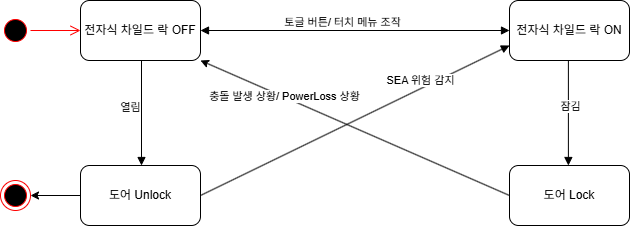

The diagram above was exported from draw.io. Its source (the exported page's mxGraphModel, read from the mxfile embedded in the PNG):
<mxGraphModel dx="1264" dy="764" grid="1" gridSize="10" guides="1" tooltips="1" connect="1" arrows="1" fold="1" page="1" pageScale="1" pageWidth="827" pageHeight="1169" math="0" shadow="0">
  <root>
    <mxCell id="0" />
    <mxCell id="1" parent="0" />
    <mxCell id="2" parent="1" style="ellipse;html=1;shape=startState;fillColor=#000000;strokeColor=#ff0000;" value="" vertex="1">
      <mxGeometry height="30" width="30" x="100" y="1730" as="geometry" />
    </mxCell>
    <mxCell id="3" edge="1" parent="1" source="2" style="edgeStyle=orthogonalEdgeStyle;html=1;verticalAlign=bottom;endArrow=open;endSize=8;strokeColor=#ff0000;rounded=0;" value="">
      <mxGeometry relative="1" as="geometry">
        <mxPoint x="180" y="1745" as="targetPoint" />
      </mxGeometry>
    </mxCell>
    <mxCell id="4" parent="1" style="rounded=1;whiteSpace=wrap;html=1;" value="전자식 차일드 락 OFF" vertex="1">
      <mxGeometry height="60" width="120" x="180" y="1715" as="geometry" />
    </mxCell>
    <mxCell id="5" edge="1" parent="1" source="4" style="endArrow=block;startArrow=block;endFill=1;startFill=1;html=1;rounded=0;exitX=1;exitY=0.5;exitDx=0;exitDy=0;" target="7" value="">
      <mxGeometry relative="1" width="160" as="geometry">
        <mxPoint x="300" y="1750" as="sourcePoint" />
        <mxPoint x="360" y="1750" as="targetPoint" />
      </mxGeometry>
    </mxCell>
    <mxCell id="6" connectable="0" parent="5" style="edgeLabel;html=1;align=center;verticalAlign=middle;resizable=0;points=[];" value="토글 버튼/ 터치 메뉴 조작" vertex="1">
      <mxGeometry relative="1" x="-0.1895" y="-1" as="geometry">
        <mxPoint x="16" y="-10" as="offset" />
      </mxGeometry>
    </mxCell>
    <mxCell id="7" parent="1" style="rounded=1;whiteSpace=wrap;html=1;" value="전자식 차일드 락 ON" vertex="1">
      <mxGeometry height="60" width="120" x="609" y="1715" as="geometry" />
    </mxCell>
    <mxCell id="8" parent="1" style="rounded=1;whiteSpace=wrap;html=1;" value="도어 Lock" vertex="1">
      <mxGeometry height="60" width="120" x="609" y="1880" as="geometry" />
    </mxCell>
    <mxCell id="9" edge="1" parent="1" style="html=1;verticalAlign=bottom;endArrow=block;curved=0;rounded=0;exitX=0.5;exitY=1;exitDx=0;exitDy=0;entryX=0.5;entryY=0;entryDx=0;entryDy=0;" value="열림">
      <mxGeometry relative="1" width="80" x="0.0476" y="-11" as="geometry">
        <mxPoint y="1" as="offset" />
        <mxPoint x="241" y="1775" as="sourcePoint" />
        <mxPoint x="241" y="1880" as="targetPoint" />
      </mxGeometry>
    </mxCell>
    <mxCell id="10" edge="1" parent="1" source="11" style="edgeStyle=orthogonalEdgeStyle;rounded=0;orthogonalLoop=1;jettySize=auto;html=1;exitX=0;exitY=0.5;exitDx=0;exitDy=0;entryX=1;entryY=0.5;entryDx=0;entryDy=0;" target="16">
      <mxGeometry relative="1" as="geometry" />
    </mxCell>
    <mxCell id="11" parent="1" style="rounded=1;whiteSpace=wrap;html=1;" value="도어 Unlock" vertex="1">
      <mxGeometry height="60" width="120" x="180" y="1880" as="geometry" />
    </mxCell>
    <mxCell id="12" edge="1" parent="1" style="html=1;verticalAlign=bottom;endArrow=block;curved=0;rounded=0;exitX=0.5;exitY=1;exitDx=0;exitDy=0;entryX=0.5;entryY=0;entryDx=0;entryDy=0;" value="잠김">
      <mxGeometry relative="1" width="80" x="0.0476" y="2" as="geometry">
        <mxPoint as="offset" />
        <mxPoint x="667.89" y="1775" as="sourcePoint" />
        <mxPoint x="667.89" y="1880" as="targetPoint" />
      </mxGeometry>
    </mxCell>
    <mxCell id="13" edge="1" parent="1" source="11" style="html=1;verticalAlign=bottom;endArrow=block;curved=0;rounded=0;exitX=1;exitY=0.5;exitDx=0;exitDy=0;entryX=0;entryY=0.75;entryDx=0;entryDy=0;" target="7" value="SEA 위험 감지">
      <mxGeometry relative="1" width="80" x="0.42" y="-1" as="geometry">
        <mxPoint as="offset" />
        <Array as="points" />
        <mxPoint x="300" y="1916" as="sourcePoint" />
        <mxPoint x="609" y="1751" as="targetPoint" />
      </mxGeometry>
    </mxCell>
    <mxCell id="14" edge="1" parent="1" source="8" style="endArrow=classic;html=1;rounded=0;exitX=0;exitY=0.5;exitDx=0;exitDy=0;entryX=1;entryY=1;entryDx=0;entryDy=0;" target="4" value="">
      <mxGeometry height="50" relative="1" width="50" as="geometry">
        <mxPoint x="400" y="1700" as="sourcePoint" />
        <mxPoint x="450" y="1650" as="targetPoint" />
      </mxGeometry>
    </mxCell>
    <mxCell id="15" connectable="0" parent="14" style="edgeLabel;html=1;align=center;verticalAlign=middle;resizable=0;points=[];" value="충돌 발생 상황/ PowerLoss 상황" vertex="1">
      <mxGeometry relative="1" x="-0.2403" y="5" as="geometry">
        <mxPoint x="-106" y="-53" as="offset" />
      </mxGeometry>
    </mxCell>
    <mxCell id="16" parent="1" style="ellipse;html=1;shape=endState;fillColor=#000000;strokeColor=#ff0000;" value="" vertex="1">
      <mxGeometry height="30" width="30" x="100" y="1895" as="geometry" />
    </mxCell>
  </root>
</mxGraphModel>